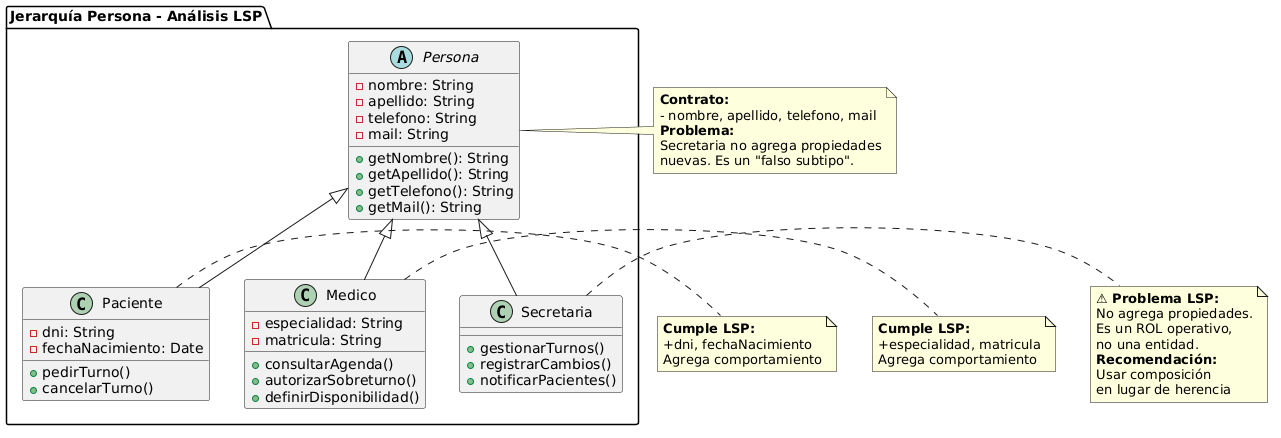

The diagram above was rendered by PlantUML. Its source (embedded in the PNG):
@startuml
' ============================================
' DIAGRAMA 1: Jerarquía Persona (con problemas LSP)
' ============================================

package "Jerarquía Persona - Análisis LSP" {
    abstract class Persona {
        -nombre: String
        -apellido: String
        -telefono: String
        -mail: String
        +getNombre(): String
        +getApellido(): String
        +getTelefono(): String
        +getMail(): String
    }

    class Paciente {
        -dni: String
        -fechaNacimiento: Date
        +pedirTurno()
        +cancelarTurno()
    }

    class Medico {
        -especialidad: String
        -matricula: String
        +consultarAgenda()
        +autorizarSobreturno()
        +definirDisponibilidad()
    }

    class Secretaria {
        +gestionarTurnos()
        +registrarCambios()
        +notificarPacientes()
    }
}

Persona <|-- Paciente
Persona <|-- Medico
Persona <|-- Secretaria

note right of Persona
  <b>Contrato:</b>
  - nombre, apellido, telefono, mail
  <b>Problema:</b>
  Secretaria no agrega propiedades
  nuevas. Es un "falso subtipo".
end note

note right of Paciente
  <b>Cumple LSP:</b>
  +dni, fechaNacimiento
  Agrega comportamiento
end note

note right of Medico
  <b>Cumple LSP:</b>
  +especialidad, matricula
  Agrega comportamiento
end note

note right of Secretaria
  <b>⚠ Problema LSP:</b>
  No agrega propiedades.
  Es un ROL operativo,
  no una entidad.
  <b>Recomendación:</b>
  Usar composición
  en lugar de herencia
end note
@enduml